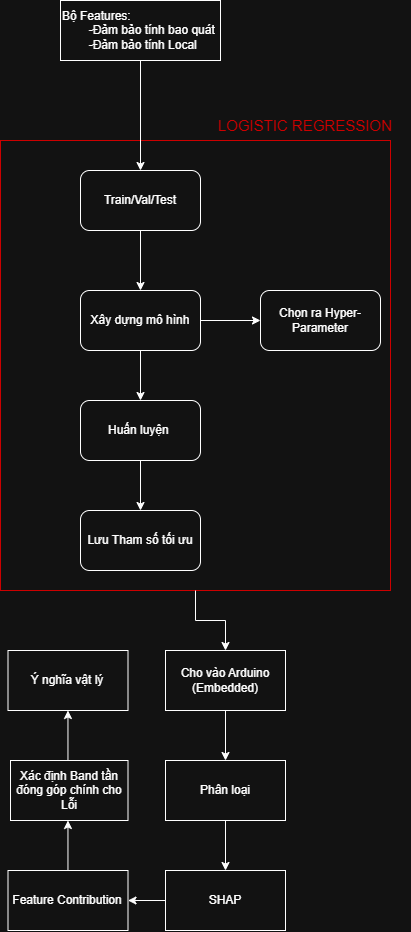

The diagram above was exported from draw.io. Its source (the exported page's mxGraphModel, read from the mxfile embedded in the PNG):
<mxGraphModel dx="1733" dy="1043" grid="1" gridSize="10" guides="1" tooltips="1" connect="1" arrows="1" fold="1" page="1" pageScale="1" pageWidth="850" pageHeight="1100" math="0" shadow="0">
  <root>
    <mxCell id="0" />
    <mxCell id="1" parent="0" />
    <mxCell id="6VgJSAUMe-fefie_GVrG-18" parent="1" style="rounded=0;whiteSpace=wrap;html=1;fillColor=none;fontColor=#ffffff;strokeColor=light-dark(#6F0000,#CC0000);movable=1;resizable=1;rotatable=1;deletable=1;editable=1;locked=0;connectable=1;verticalAlign=bottom;" value="" vertex="1">
      <mxGeometry height="450" width="390" x="150" y="210" as="geometry" />
    </mxCell>
    <mxCell id="6VgJSAUMe-fefie_GVrG-3" edge="1" parent="1" source="6VgJSAUMe-fefie_GVrG-1" style="edgeStyle=orthogonalEdgeStyle;rounded=0;orthogonalLoop=1;jettySize=auto;html=1;" target="6VgJSAUMe-fefie_GVrG-2" value="">
      <mxGeometry relative="1" as="geometry" />
    </mxCell>
    <mxCell id="6VgJSAUMe-fefie_GVrG-1" parent="1" style="rounded=1;whiteSpace=wrap;html=1;" value="Train/Val/Test" vertex="1">
      <mxGeometry height="60" width="120" x="230" y="240" as="geometry" />
    </mxCell>
    <mxCell id="6VgJSAUMe-fefie_GVrG-6" edge="1" parent="1" source="6VgJSAUMe-fefie_GVrG-2" style="edgeStyle=orthogonalEdgeStyle;rounded=0;orthogonalLoop=1;jettySize=auto;html=1;" target="6VgJSAUMe-fefie_GVrG-5" value="">
      <mxGeometry relative="1" as="geometry" />
    </mxCell>
    <mxCell id="6VgJSAUMe-fefie_GVrG-12" edge="1" parent="1" source="6VgJSAUMe-fefie_GVrG-2" style="edgeStyle=orthogonalEdgeStyle;rounded=0;orthogonalLoop=1;jettySize=auto;html=1;" target="6VgJSAUMe-fefie_GVrG-11" value="">
      <mxGeometry relative="1" as="geometry" />
    </mxCell>
    <mxCell id="6VgJSAUMe-fefie_GVrG-2" parent="1" style="whiteSpace=wrap;html=1;rounded=1;" value="Xây dựng mô hình" vertex="1">
      <mxGeometry height="60" width="120" x="230" y="360" as="geometry" />
    </mxCell>
    <mxCell id="6VgJSAUMe-fefie_GVrG-5" parent="1" style="whiteSpace=wrap;html=1;rounded=1;" value="Chọn ra Hyper-Parameter" vertex="1">
      <mxGeometry height="60" width="120" x="410" y="360" as="geometry" />
    </mxCell>
    <mxCell id="6VgJSAUMe-fefie_GVrG-16" edge="1" parent="1" source="6VgJSAUMe-fefie_GVrG-11" style="edgeStyle=orthogonalEdgeStyle;rounded=0;orthogonalLoop=1;jettySize=auto;html=1;" target="6VgJSAUMe-fefie_GVrG-15" value="">
      <mxGeometry relative="1" as="geometry" />
    </mxCell>
    <mxCell id="6VgJSAUMe-fefie_GVrG-11" parent="1" style="rounded=1;whiteSpace=wrap;html=1;" value="Huấn luyện&amp;nbsp;" vertex="1">
      <mxGeometry height="60" width="120" x="230" y="470" as="geometry" />
    </mxCell>
    <mxCell id="6VgJSAUMe-fefie_GVrG-15" parent="1" style="whiteSpace=wrap;html=1;rounded=1;" value="Lưu Tham số tối ưu" vertex="1">
      <mxGeometry height="60" width="120" x="230" y="580" as="geometry" />
    </mxCell>
    <mxCell id="6VgJSAUMe-fefie_GVrG-21" edge="1" parent="1" source="6VgJSAUMe-fefie_GVrG-18" style="edgeStyle=orthogonalEdgeStyle;rounded=0;orthogonalLoop=1;jettySize=auto;html=1;" target="6VgJSAUMe-fefie_GVrG-20" value="">
      <mxGeometry relative="1" as="geometry" />
    </mxCell>
    <mxCell id="6VgJSAUMe-fefie_GVrG-19" parent="1" style="text;html=1;whiteSpace=wrap;strokeColor=none;fillColor=none;align=center;verticalAlign=middle;rounded=0;fontSize=15;" value="&lt;font style=&quot;color: light-dark(rgb(0, 0, 0), rgb(204, 0, 0));&quot;&gt;LOGISTIC REGRESSION&lt;/font&gt;" vertex="1">
      <mxGeometry height="70" width="210" x="350" y="160" as="geometry" />
    </mxCell>
    <mxCell id="6VgJSAUMe-fefie_GVrG-24" edge="1" parent="1" source="6VgJSAUMe-fefie_GVrG-20" style="edgeStyle=orthogonalEdgeStyle;rounded=0;orthogonalLoop=1;jettySize=auto;html=1;" value="">
      <mxGeometry relative="1" as="geometry">
        <mxPoint x="375" y="830" as="targetPoint" />
      </mxGeometry>
    </mxCell>
    <mxCell id="6VgJSAUMe-fefie_GVrG-20" parent="1" style="whiteSpace=wrap;html=1;fillColor=default;strokeColor=light-dark(#6F0000,#FFFFFF);fontColor=#ffffff;rounded=0;" value="&lt;font style=&quot;color: light-dark(rgb(255, 255, 255), rgb(255, 255, 255));&quot;&gt;Cho vào Arduino (Embedded)&lt;/font&gt;" vertex="1">
      <mxGeometry height="60" width="120" x="315" y="720" as="geometry" />
    </mxCell>
    <mxCell id="6VgJSAUMe-fefie_GVrG-28" edge="1" parent="1" source="6VgJSAUMe-fefie_GVrG-25" style="edgeStyle=orthogonalEdgeStyle;rounded=0;orthogonalLoop=1;jettySize=auto;html=1;" target="6VgJSAUMe-fefie_GVrG-27" value="">
      <mxGeometry relative="1" as="geometry" />
    </mxCell>
    <mxCell id="6VgJSAUMe-fefie_GVrG-25" parent="1" style="whiteSpace=wrap;html=1;strokeColor=light-dark(#6F0000,#FFFFFF);fontColor=light-dark(#FFFFFF,#FFFFFF);rounded=0;" value="Phân loại" vertex="1">
      <mxGeometry height="60" width="120" x="315" y="830" as="geometry" />
    </mxCell>
    <mxCell id="6VgJSAUMe-fefie_GVrG-30" edge="1" parent="1" source="6VgJSAUMe-fefie_GVrG-27" style="edgeStyle=orthogonalEdgeStyle;rounded=0;orthogonalLoop=1;jettySize=auto;html=1;" target="6VgJSAUMe-fefie_GVrG-29" value="">
      <mxGeometry relative="1" as="geometry" />
    </mxCell>
    <mxCell id="6VgJSAUMe-fefie_GVrG-27" parent="1" style="rounded=0;whiteSpace=wrap;html=1;strokeColor=light-dark(#6F0000,#FFFFFF);fontColor=light-dark(#FFFFFF,#FFFFFF);" value="SHAP" vertex="1">
      <mxGeometry height="60" width="120" x="315" y="940" as="geometry" />
    </mxCell>
    <mxCell id="6VgJSAUMe-fefie_GVrG-32" edge="1" parent="1" source="6VgJSAUMe-fefie_GVrG-29" style="edgeStyle=orthogonalEdgeStyle;rounded=0;orthogonalLoop=1;jettySize=auto;html=1;" value="">
      <mxGeometry relative="1" as="geometry">
        <mxPoint x="217.46428571428578" y="890" as="targetPoint" />
      </mxGeometry>
    </mxCell>
    <mxCell id="6VgJSAUMe-fefie_GVrG-29" parent="1" style="whiteSpace=wrap;html=1;strokeColor=light-dark(#6F0000,#FFFFFF);fontColor=light-dark(#FFFFFF,#FFFFFF);rounded=0;" value="Feature Contribution" vertex="1">
      <mxGeometry height="60" width="120" x="157.5" y="940" as="geometry" />
    </mxCell>
    <mxCell id="6VgJSAUMe-fefie_GVrG-34" edge="1" parent="1" style="edgeStyle=orthogonalEdgeStyle;rounded=0;orthogonalLoop=1;jettySize=auto;html=1;" target="6VgJSAUMe-fefie_GVrG-33" value="">
      <mxGeometry relative="1" as="geometry">
        <mxPoint x="217.46428571428578" y="830" as="sourcePoint" />
      </mxGeometry>
    </mxCell>
    <mxCell id="6VgJSAUMe-fefie_GVrG-31" parent="1" style="whiteSpace=wrap;html=1;strokeColor=light-dark(#6F0000,#FFFFFF);fontColor=light-dark(#FFFFFF,#FFFFFF);rounded=0;" value="Xác định Band tần đóng góp chính cho Lỗi" vertex="1">
      <mxGeometry height="60" width="117.5" x="160" y="830" as="geometry" />
    </mxCell>
    <mxCell id="6VgJSAUMe-fefie_GVrG-33" parent="1" style="whiteSpace=wrap;html=1;strokeColor=light-dark(#6F0000,#FFFFFF);fontColor=light-dark(#FFFFFF,#FFFFFF);rounded=0;" value="Ý nghĩa vật lý" vertex="1">
      <mxGeometry height="60" width="120" x="157.5" y="720" as="geometry" />
    </mxCell>
    <mxCell id="6VgJSAUMe-fefie_GVrG-39" edge="1" parent="1" style="edgeStyle=orthogonalEdgeStyle;rounded=0;orthogonalLoop=1;jettySize=auto;html=1;">
      <mxGeometry relative="1" as="geometry">
        <mxPoint x="290" y="130" as="sourcePoint" />
        <mxPoint x="290" y="240" as="targetPoint" />
      </mxGeometry>
    </mxCell>
    <mxCell id="6VgJSAUMe-fefie_GVrG-35" parent="1" style="rounded=0;whiteSpace=wrap;html=1;align=left;" value="Bộ Features:&lt;div&gt;&lt;span style=&quot;white-space: pre;&quot;&gt;&#09;&lt;/span&gt;-Đảm bảo tính bao quát&lt;/div&gt;&lt;div&gt;&lt;span style=&quot;white-space: pre;&quot;&gt;&#09;&lt;/span&gt;-Đảm bảo tính Local&lt;/div&gt;" vertex="1">
      <mxGeometry height="60" width="160" x="210" y="70" as="geometry" />
    </mxCell>
  </root>
</mxGraphModel>